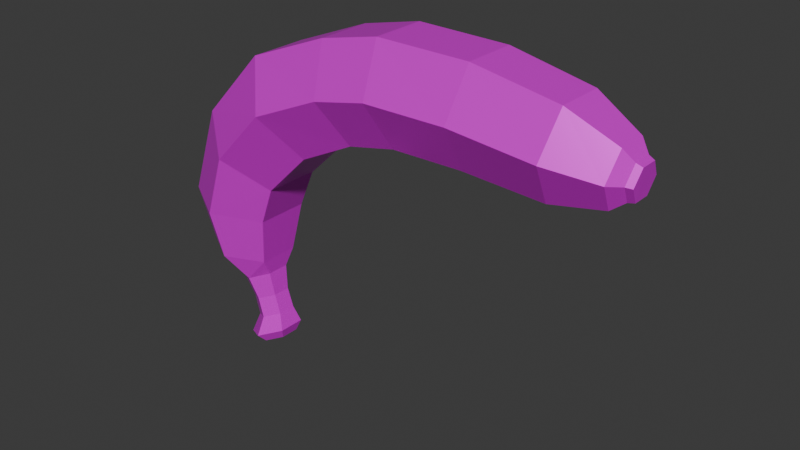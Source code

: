 # Source: banana.blend  (saved by Blender 4.2.66; exported with 4.5.12 LTS)
import bpy
from mathutils import Matrix  # noqa: F401  (used for matrix-valued properties, if any)

bpy.ops.wm.read_factory_settings(use_empty=True)
scene = bpy.context.scene
scene.name = 'Scene'

# ---- collections
col_collection = bpy.data.collections.new('Collection'); scene.collection.children.link(col_collection)

# ---- images (referenced by path relative to the original .blend; pixels are not part of the script)
import os
ASSET_DIR = os.environ.get("B2B_ASSET_DIR", "")  # directory of the original .blend (textures are referenced by path, not embedded)
HERE = os.path.dirname(os.path.abspath(__file__))  # packed textures are extracted next to this script under _unpacked/

def load_image(name, relpath, width, height, colorspace="sRGB"):
    """Load a texture the original file referenced (path relative to the .blend, or extracted next to this script)."""
    p = next((c for c in (os.path.join(HERE, relpath), os.path.join(ASSET_DIR, relpath)) if relpath and os.path.exists(c)), "")
    if p:
        img = bpy.data.images.load(p, check_existing=True)
        img.name = name
    else:  # same state as the original file: an image datablock whose file is absent (Cycles renders it pink)
        img = bpy.data.images.new(name, width, height)
        img.source = "FILE"
        img.filepath = "//" + (relpath or name)
    img.colorspace_settings.name = colorspace
    return img
img_banana_texture_png = load_image('banana_texture.png', 'banana_texture.png', 1024, 1024, 'sRGB')
img_banana_roughness_png = load_image('banana_roughness.png', 'banana_roughness.png', 1024, 1024, 'sRGB')
img_banana_bump_png = load_image('banana_bump.png', 'banana_bump.png', 1024, 1024, 'sRGB')
img_banana_metallic_png = load_image('banana_metallic.png', 'banana_metallic.png', 1024, 1024, 'sRGB')

# ---- materials (node trees are filled in below, after node groups)
mat_material_001 = bpy.data.materials.new('Material.001')

# ---- material node trees
mat_material_001.use_nodes = True; mat_material_001.node_tree.nodes.clear()
_N = mat_material_001.node_tree.nodes; _L = mat_material_001.node_tree.links
n0 = _N.new('ShaderNodeBsdfPrincipled'); n0.name = 'Principled BSDF'; n0.location = (10, 300)
n1 = _N.new('ShaderNodeOutputMaterial'); n1.name = 'Material Output'; n1.location = (416, 253)
n2 = _N.new('ShaderNodeTexImage'); n2.name = 'Image Texture'; n2.location = (-407, 273)
n2.hide = True
n2.image = img_banana_texture_png
n3 = _N.new('ShaderNodeTexImage'); n3.name = 'Image Texture.001'; n3.location = (-406, 176)
n3.hide = True
n3.image = img_banana_roughness_png
n4 = _N.new('ShaderNodeTexImage'); n4.name = 'Image Texture.002'; n4.location = (-427, -68)
n4.hide = True
n4.image = img_banana_bump_png
n5 = _N.new('ShaderNodeDisplacement'); n5.name = 'Displacement'; n5.location = (40, -68)
n5.hide = True
n5.inputs[2].default_value = 1.0
n6 = _N.new('ShaderNodeTexImage'); n6.name = 'Image Texture.003'; n6.location = (-407, 227)
n6.image = img_banana_metallic_png
_L.new(n0.outputs[0], n1.inputs[0])
_L.new(n2.outputs[0], n0.inputs[0])
_L.new(n4.outputs[0], n5.inputs[0])
_L.new(n5.outputs[0], n1.inputs[2])
_L.new(n6.outputs[0], n0.inputs[1])
_L.new(n3.outputs[0], n0.inputs[2])
n1.is_active_output = True

# ---- world
world_world = bpy.data.worlds.new('World'); scene.world = world_world
world_world.use_nodes = True; world_world.node_tree.nodes.clear()
_N = world_world.node_tree.nodes; _L = world_world.node_tree.links
n0 = _N.new('ShaderNodeOutputWorld'); n0.name = 'World Output'; n0.location = (300, 300)
n1 = _N.new('ShaderNodeBackground'); n1.name = 'Background'; n1.location = (10, 300)
n1.inputs[0].default_value = (0.05088, 0.05088, 0.05088, 1.0)
_L.new(n1.outputs[0], n0.inputs[0])
n0.is_active_output = True
world_world.color = (0.05088, 0.05088, 0.05088)
world_world.sun_shadow_jitter_overblur = 0.0

# ---- meshes
me_cylinder_002 = bpy.data.meshes.new('Cylinder.002')
me_cylinder_002.from_pydata([(-0.04369, 0.007913, 0.1273), (-0.0505, 0.003957, 0.1281), (-0.0505, -0.003957, 0.1281), (-0.04369, -0.007913, 0.1273), (-0.03688, -0.003957, 0.1266), (-0.03688, 0.003957, 0.1266), (-0.05165, 0.004446, 0.1254), (-0.044, 0.008891, 0.1245), (-0.05165, -0.004446, 0.1254), (-0.044, -0.008891, 0.1245), (-0.03635, -0.004446, 0.1237), (-0.03635, 0.004446, 0.1237), (-0.05663, 0.00699, 0.1211), (-0.0446, 0.01398, 0.1197), (-0.05663, -0.00699, 0.1211), (-0.0446, -0.01398, 0.1197), (-0.03257, -0.00699, 0.1184), (-0.03257, 0.00699, 0.1184), (-0.06756, 0.011, 0.1), (-0.04863, 0.02199, 0.09794), (-0.06756, -0.011, 0.1), (-0.04863, -0.02199, 0.09794), (-0.0297, -0.011, 0.09585), (-0.0297, 0.011, 0.09585), (-0.07485, 0.01228, 0.06186), (-0.05361, 0.02457, 0.06065), (-0.07485, -0.01228, 0.06186), (-0.05361, -0.02457, 0.06065), (-0.03237, -0.01228, 0.05944), (-0.03237, 0.01228, 0.05944), (-0.07544, 0.0127, 0.01944), (-0.05379, 0.0254, 0.02334), (-0.07544, -0.0127, 0.01944), (-0.05379, -0.0254, 0.02334), (-0.03215, -0.0127, 0.02724), (-0.03215, 0.0127, 0.02724), (-0.06918, 0.0127, -0.008605), (-0.04826, 0.0254, -0.001803), (-0.06918, -0.0127, -0.008605), (-0.04826, -0.0254, -0.001803), (-0.02734, -0.0127, 0.005), (-0.02734, 0.0127, 0.005), (-0.05432, 0.01363, -0.04621), (-0.03454, 0.02726, -0.03331), (-0.05432, -0.01363, -0.04621), (-0.03454, -0.02726, -0.03331), (-0.01477, -0.01363, -0.02041), (-0.01477, 0.01363, -0.02041), (-0.02228, 0.01299, -0.07679), (-0.007952, 0.02599, -0.05944), (-0.02228, -0.01299, -0.07679), (-0.007952, -0.02599, -0.05944), (0.006381, -0.01299, -0.04209), (0.006381, 0.01299, -0.04209), (0.01942, 0.01234, -0.09174), (0.02189, 0.02467, -0.07051), (0.01942, -0.01234, -0.09174), (0.02189, -0.02467, -0.07051), (0.02436, -0.01234, -0.04929), (0.02436, 0.01234, -0.04929), (0.04422, 0.009451, -0.08588), (0.04581, 0.0189, -0.06959), (0.04422, -0.009451, -0.08588), (0.04581, -0.0189, -0.06959), (0.04739, -0.009451, -0.0533), (0.04739, 0.009451, -0.0533), (0.06203, 0.00533, -0.07161), (0.05874, 0.01066, -0.06299), (0.06203, -0.005329, -0.07161), (0.05874, -0.01066, -0.06299), (0.05544, -0.005329, -0.05437), (0.05544, 0.00533, -0.05437), (0.08126, 0.00432, -0.06387), (0.07859, 0.00864, -0.05688), (0.08126, -0.00432, -0.06387), (0.07859, -0.00864, -0.05688), (0.07592, -0.00432, -0.04989), (0.07592, 0.00432, -0.04989), (0.07214, -0.004214, -0.06649), (0.06953, -0.008429, -0.05967), (0.06953, 0.008429, -0.05967), (0.07214, 0.004215, -0.06649), (0.06692, 0.004215, -0.05285), (0.06692, -0.004214, -0.05285), (0.09135, 0.006307, -0.06754), (0.08745, 0.01261, -0.05734), (0.09135, -0.006307, -0.06754), (0.08745, -0.01261, -0.05734), (0.08355, -0.006307, -0.04713), (0.08355, 0.006307, -0.04713), (0.09403, 0.004444, -0.06306), (0.09128, 0.008887, -0.05587), (0.09403, -0.004443, -0.06306), (0.09128, -0.008887, -0.05587), (0.08853, -0.004443, -0.04868), (0.08853, 0.004444, -0.04868), (-0.03635, 0.004446, 0.1237), (-0.044, 0.008891, 0.1245), (-0.044, -0.008891, 0.1245), (-0.03635, -0.004446, 0.1237), (-0.05165, 0.004446, 0.1254), (-0.05165, -0.004446, 0.1254), (-0.05266, 0.01288, -0.01681), (-0.05242, 0.01288, -0.0144), (-0.05171, 0.01288, -0.01208), (-0.05057, 0.01288, -0.009946), (-0.04903, 0.01288, -0.008073), (-0.04716, 0.01288, -0.006535), (-0.04502, 0.01288, -0.005393), (-0.0427, 0.01288, -0.004689), (-0.04029, 0.01288, -0.004452), (-0.03788, 0.01288, -0.004689), (-0.03556, 0.01288, -0.005393), (-0.03342, 0.01288, -0.006535), (-0.03155, 0.01288, -0.008073), (-0.03001, 0.01288, -0.009946), (-0.02887, 0.01288, -0.01208), (-0.02817, 0.01288, -0.0144), (-0.02793, 0.01288, -0.01681), (-0.02817, 0.01288, -0.01923), (-0.02887, 0.01288, -0.02155), (-0.03001, 0.01288, -0.02368), (-0.03155, 0.01288, -0.02556), (-0.03342, 0.01288, -0.02709), (-0.03556, 0.01288, -0.02824), (-0.03788, 0.01288, -0.02894), (-0.04029, 0.01288, -0.02918), (-0.0427, 0.01288, -0.02894), (-0.04502, 0.01288, -0.02824), (-0.04716, 0.01288, -0.02709), (-0.04903, 0.01288, -0.02556), (-0.05057, 0.01288, -0.02368), (-0.05171, 0.01288, -0.02155), (-0.05242, 0.01288, -0.01923), (-0.05146, 0.03208, -0.01681), (-0.05266, 0.03089, -0.01681), (-0.05124, 0.03208, -0.01464), (-0.05242, 0.03089, -0.0144), (-0.05061, 0.03208, -0.01254), (-0.05171, 0.03089, -0.01208), (-0.04958, 0.03208, -0.01061), (-0.05057, 0.03089, -0.009946), (-0.04819, 0.03208, -0.00892), (-0.04903, 0.03089, -0.008073), (-0.0465, 0.03208, -0.007532), (-0.04716, 0.03089, -0.006535), (-0.04457, 0.03208, -0.0065), (-0.04502, 0.03089, -0.005393), (-0.04247, 0.03208, -0.005865), (-0.0427, 0.03089, -0.004689), (-0.04029, 0.03208, -0.00565), (-0.04029, 0.03089, -0.004452), (-0.03811, 0.03208, -0.005865), (-0.03788, 0.03089, -0.004689), (-0.03602, 0.03208, -0.0065), (-0.03556, 0.03089, -0.005393), (-0.03409, 0.03208, -0.007532), (-0.03342, 0.03089, -0.006535), (-0.0324, 0.03208, -0.00892), (-0.03155, 0.03089, -0.008073), (-0.03101, 0.03208, -0.01061), (-0.03001, 0.03089, -0.009946), (-0.02998, 0.03208, -0.01254), (-0.02887, 0.03089, -0.01208), (-0.02934, 0.03208, -0.01464), (-0.02817, 0.03089, -0.0144), (-0.02913, 0.03208, -0.01681), (-0.02793, 0.03089, -0.01681), (-0.02934, 0.03208, -0.01899), (-0.02817, 0.03089, -0.01923), (-0.02998, 0.03208, -0.02109), (-0.02887, 0.03089, -0.02155), (-0.03101, 0.03208, -0.02302), (-0.03001, 0.03089, -0.02368), (-0.0324, 0.03208, -0.02471), (-0.03155, 0.03089, -0.02556), (-0.03409, 0.03208, -0.0261), (-0.03342, 0.03089, -0.02709), (-0.03602, 0.03208, -0.02713), (-0.03556, 0.03089, -0.02824), (-0.03811, 0.03208, -0.02776), (-0.03788, 0.03089, -0.02894), (-0.04029, 0.03208, -0.02798), (-0.04029, 0.03089, -0.02918), (-0.04247, 0.03208, -0.02776), (-0.0427, 0.03089, -0.02894), (-0.04457, 0.03208, -0.02713), (-0.04502, 0.03089, -0.02824), (-0.0465, 0.03208, -0.0261), (-0.04716, 0.03089, -0.02709), (-0.04819, 0.03208, -0.02471), (-0.04903, 0.03089, -0.02556), (-0.04958, 0.03208, -0.02302), (-0.05057, 0.03089, -0.02368), (-0.05061, 0.03208, -0.02109), (-0.05171, 0.03089, -0.02155), (-0.05124, 0.03208, -0.01899), (-0.05242, 0.03089, -0.01923)], [], [(1, 2, 3, 4, 5, 0), (8, 6, 12, 14), (97, 96, 11, 7), (99, 98, 9, 10), (101, 100, 6, 8), (96, 99, 10, 11), (98, 101, 8, 9), (100, 97, 7, 6), (12, 13, 19, 18), (11, 10, 16, 17), (9, 8, 14, 15), (6, 7, 13, 12), (7, 11, 17, 13), (10, 9, 15, 16), (23, 22, 28, 29), (13, 17, 23, 19), (16, 15, 21, 22), (14, 12, 18, 20), (17, 16, 22, 23), (15, 14, 20, 21), (25, 29, 35, 31), (21, 20, 26, 27), (18, 19, 25, 24), (19, 23, 29, 25), (22, 21, 27, 28), (20, 18, 24, 26), (35, 34, 40, 41), (28, 27, 33, 34), (26, 24, 30, 32), (29, 28, 34, 35), (27, 26, 32, 33), (24, 25, 31, 30), (37, 41, 47, 43), (33, 32, 38, 39), (30, 31, 37, 36), (31, 35, 41, 37), (34, 33, 39, 40), (32, 30, 36, 38), (47, 46, 52, 53), (40, 39, 45, 46), (38, 36, 42, 44), (41, 40, 46, 47), (39, 38, 44, 45), (36, 37, 43, 42), (49, 53, 59, 55), (45, 44, 50, 51), (42, 43, 49, 48), (43, 47, 53, 49), (46, 45, 51, 52), (44, 42, 48, 50), (59, 58, 64, 65), (52, 51, 57, 58), (50, 48, 54, 56), (53, 52, 58, 59), (51, 50, 56, 57), (48, 49, 55, 54), (64, 63, 69, 70), (57, 56, 62, 63), (54, 55, 61, 60), (55, 59, 65, 61), (58, 57, 63, 64), (56, 54, 60, 62), (79, 78, 74, 75), (62, 60, 66, 68), (65, 64, 70, 71), (63, 62, 68, 69), (60, 61, 67, 66), (61, 65, 71, 67), (74, 72, 84, 86), (81, 80, 73, 72), (80, 82, 77, 73), (83, 79, 75, 76), (78, 81, 72, 74), (82, 83, 76, 77), (71, 70, 83, 82), (68, 66, 81, 78), (70, 69, 79, 83), (67, 71, 82, 80), (66, 67, 80, 81), (69, 68, 78, 79), (85, 89, 95, 91), (77, 76, 88, 89), (75, 74, 86, 87), (72, 73, 85, 84), (73, 77, 89, 85), (76, 75, 87, 88), (90, 91, 95, 94, 93, 92), (88, 87, 93, 94), (86, 84, 90, 92), (89, 88, 94, 95), (87, 86, 92, 93), (84, 85, 91, 90), (1, 0, 97, 100), (3, 2, 101, 98), (5, 4, 99, 96), (2, 1, 100, 101), (4, 3, 98, 99), (0, 5, 96, 97), (197, 133, 102, 135), (139, 104, 105, 141), (141, 105, 106, 143), (143, 106, 107, 145), (145, 107, 108, 147), (147, 108, 109, 149), (149, 109, 110, 151), (151, 110, 111, 153), (153, 111, 112, 155), (155, 112, 113, 157), (157, 113, 114, 159), (159, 114, 115, 161), (161, 115, 116, 163), (163, 116, 117, 165), (165, 117, 118, 167), (167, 118, 119, 169), (169, 119, 120, 171), (171, 120, 121, 173), (173, 121, 122, 175), (175, 122, 123, 177), (177, 123, 124, 179), (179, 124, 125, 181), (181, 125, 126, 183), (183, 126, 127, 185), (185, 127, 128, 187), (187, 128, 129, 189), (189, 129, 130, 191), (191, 130, 131, 193), (193, 131, 132, 195), (195, 132, 133, 197), (103, 102, 133, 132, 131, 130, 129, 128, 127, 126, 125, 124, 123, 122, 121, 120, 119, 118, 117, 116, 115, 114, 113, 112, 111, 110, 109, 108, 107, 106, 105, 104), (137, 103, 104, 139), (135, 102, 103, 137), (135, 137, 136, 134), (137, 139, 138, 136), (139, 141, 140, 138), (141, 143, 142, 140), (143, 145, 144, 142), (145, 147, 146, 144), (147, 149, 148, 146), (149, 151, 150, 148), (151, 153, 152, 150), (153, 155, 154, 152), (155, 157, 156, 154), (157, 159, 158, 156), (159, 161, 160, 158), (161, 163, 162, 160), (163, 165, 164, 162), (165, 167, 166, 164), (167, 169, 168, 166), (169, 171, 170, 168), (171, 173, 172, 170), (173, 175, 174, 172), (175, 177, 176, 174), (177, 179, 178, 176), (179, 181, 180, 178), (181, 183, 182, 180), (183, 185, 184, 182), (185, 187, 186, 184), (187, 189, 188, 186), (189, 191, 190, 188), (191, 193, 192, 190), (193, 195, 194, 192), (195, 197, 196, 194), (197, 135, 134, 196), (134, 136, 138, 140, 142, 144, 146, 148, 150, 152, 154, 156, 158, 160, 162, 164, 166, 168, 170, 172, 174, 176, 178, 180, 182, 184, 186, 188, 190, 192, 194, 196)])
_uv = me_cylinder_002.uv_layers.new(name='UVMap')
_uv.uv.foreach_set('vector', [0.5479, 0.06641, 0.5956, 0.0486, 0.6526, 0.0583, 0.6619, 0.0858, 0.6142, 0.1036, 0.5572, 0.09391, 0.4189, 0.1263, 0.49, 0.1292, 0.49, 0.1531, 0.4044, 0.149, 0.5619, 0.1254, 0.6254, 0.113, 0.6254, 0.113, 0.5619, 0.1254, 0.2951, 0.09435, 0.3538, 0.1146, 0.3537, 0.1146, 0.2951, 0.09438, 0.4189, 0.1262, 0.49, 0.1292, 0.49, 0.1292, 0.4189, 0.1263, 0.6254, 0.113, 0.6818, 0.0943, 0.6818, 0.09433, 0.6254, 0.113, 0.3538, 0.1146, 0.4189, 0.1262, 0.4189, 0.1263, 0.3537, 0.1146, 0.49, 0.1292, 0.5619, 0.1254, 0.5619, 0.1254, 0.49, 0.1292, 0.49, 0.1531, 0.5753, 0.1474, 0.5971, 0.2062, 0.4884, 0.2132, 0.6254, 0.113, 0.6818, 0.09433, 0.7236, 0.1056, 0.6526, 0.1319, 0.3537, 0.1146, 0.4189, 0.1263, 0.4044, 0.149, 0.3248, 0.1344, 0.49, 0.1292, 0.5619, 0.1254, 0.5753, 0.1474, 0.49, 0.1531, 0.5619, 0.1254, 0.6254, 0.113, 0.6526, 0.1319, 0.5753, 0.1474, 0.2951, 0.09438, 0.3537, 0.1146, 0.3248, 0.1344, 0.2509, 0.1066, 0.7104, 0.1889, 0.8372, 0.1573, 0.9359, 0.2694, 0.7646, 0.2882, 0.5753, 0.1474, 0.6526, 0.1319, 0.7104, 0.1889, 0.5971, 0.2062, 0.2509, 0.1066, 0.3248, 0.1344, 0.2667, 0.194, 0.1401, 0.1638, 0.4044, 0.149, 0.49, 0.1531, 0.4884, 0.2132, 0.3784, 0.2094, 0.6526, 0.1319, 0.7236, 0.1056, 0.8372, 0.1573, 0.7104, 0.1889, 0.3248, 0.1344, 0.4044, 0.149, 0.3784, 0.2094, 0.2667, 0.194, 0.6155, 0.2974, 0.7646, 0.2882, 0.7864, 0.3889, 0.6204, 0.3952, 0.2667, 0.194, 0.3784, 0.2094, 0.3556, 0.2983, 0.2179, 0.2917, 0.4884, 0.2132, 0.5971, 0.2062, 0.6155, 0.2974, 0.4831, 0.3002, 0.5971, 0.2062, 0.7104, 0.1889, 0.7646, 0.2882, 0.6155, 0.2974, 0.1401, 0.1638, 0.2667, 0.194, 0.2179, 0.2917, 0.0523, 0.2782, 0.3784, 0.2094, 0.4884, 0.2132, 0.4831, 0.3002, 0.3556, 0.2983, 0.7864, 0.3889, 0.9769, 0.3808, 0.9872, 0.4621, 0.7933, 0.4647, 0.0523, 0.2782, 0.2179, 0.2917, 0.2023, 0.3958, 0.02235, 0.3897, 0.3556, 0.2983, 0.4831, 0.3002, 0.4803, 0.3991, 0.3482, 0.3988, 0.7646, 0.2882, 0.9359, 0.2694, 0.9769, 0.3808, 0.7864, 0.3889, 0.2179, 0.2917, 0.3556, 0.2983, 0.3482, 0.3988, 0.2023, 0.3958, 0.4831, 0.3002, 0.6155, 0.2974, 0.6204, 0.3952, 0.4803, 0.3991, 0.6218, 0.4649, 0.7933, 0.4647, 0.7908, 0.5585, 0.6154, 0.5539, 0.2023, 0.3958, 0.3482, 0.3988, 0.349, 0.4669, 0.2012, 0.4701, 0.4803, 0.3991, 0.6204, 0.3952, 0.6218, 0.4649, 0.4804, 0.4655, 0.6204, 0.3952, 0.7864, 0.3889, 0.7933, 0.4647, 0.6218, 0.4649, 0.02235, 0.3897, 0.2023, 0.3958, 0.2012, 0.4701, 0.01458, 0.4728, 0.3482, 0.3988, 0.4803, 0.3991, 0.4804, 0.4655, 0.349, 0.4669, 0.7908, 0.5585, 0.992, 0.5647, 0.9502, 0.6735, 0.7625, 0.6557, 0.01458, 0.4728, 0.2012, 0.4701, 0.2174, 0.5643, 0.01638, 0.5803, 0.349, 0.4669, 0.4804, 0.4655, 0.4797, 0.554, 0.3613, 0.5557, 0.7933, 0.4647, 0.9872, 0.4621, 0.992, 0.5647, 0.7908, 0.5585, 0.2012, 0.4701, 0.349, 0.4669, 0.3613, 0.5557, 0.2174, 0.5643, 0.4804, 0.4655, 0.6218, 0.4649, 0.6154, 0.5539, 0.4797, 0.554, 0.6059, 0.6423, 0.7625, 0.6557, 0.736, 0.7156, 0.5949, 0.7118, 0.2174, 0.5643, 0.3613, 0.5557, 0.3793, 0.6421, 0.2558, 0.6582, 0.4797, 0.554, 0.6154, 0.5539, 0.6059, 0.6423, 0.4877, 0.6376, 0.6154, 0.5539, 0.7908, 0.5585, 0.7625, 0.6557, 0.6059, 0.6423, 0.01638, 0.5803, 0.2174, 0.5643, 0.2558, 0.6582, 0.08701, 0.6907, 0.3613, 0.5557, 0.4797, 0.554, 0.4877, 0.6376, 0.3793, 0.6421, 0.736, 0.7156, 0.9077, 0.7384, 0.8237, 0.8125, 0.6943, 0.7869, 0.08701, 0.6907, 0.2558, 0.6582, 0.2994, 0.7303, 0.1466, 0.7541, 0.3793, 0.6421, 0.4877, 0.6376, 0.4939, 0.7132, 0.4036, 0.72, 0.7625, 0.6557, 0.9502, 0.6735, 0.9077, 0.7384, 0.736, 0.7156, 0.2558, 0.6582, 0.3793, 0.6421, 0.4036, 0.72, 0.2994, 0.7303, 0.4877, 0.6376, 0.6059, 0.6423, 0.5949, 0.7118, 0.4939, 0.7132, 0.241, 0.8241, 0.3357, 0.7857, 0.3589, 0.837, 0.2769, 0.8519, 0.2994, 0.7303, 0.4036, 0.72, 0.4191, 0.7658, 0.3357, 0.7857, 0.4939, 0.7132, 0.5949, 0.7118, 0.5908, 0.7672, 0.5027, 0.7602, 0.5949, 0.7118, 0.736, 0.7156, 0.6943, 0.7869, 0.5908, 0.7672, 0.1466, 0.7541, 0.2994, 0.7303, 0.3357, 0.7857, 0.241, 0.8241, 0.4036, 0.72, 0.4939, 0.7132, 0.5027, 0.7602, 0.4191, 0.7658, 0.3878, 0.8798, 0.4598, 0.8724, 0.4758, 0.9065, 0.4072, 0.915, 0.4191, 0.7658, 0.5027, 0.7602, 0.5194, 0.8239, 0.4423, 0.8313, 0.6943, 0.7869, 0.8237, 0.8125, 0.7679, 0.8333, 0.6904, 0.8179, 0.3357, 0.7857, 0.4191, 0.7658, 0.4423, 0.8313, 0.3589, 0.837, 0.5027, 0.7602, 0.5908, 0.7672, 0.6017, 0.8177, 0.5194, 0.8239, 0.5908, 0.7672, 0.6943, 0.7869, 0.6904, 0.8179, 0.6017, 0.8177, 0.4758, 0.9065, 0.5404, 0.9014, 0.5476, 0.9304, 0.4996, 0.9366, 0.5304, 0.8656, 0.6022, 0.8618, 0.6051, 0.8964, 0.5404, 0.9014, 0.6022, 0.8618, 0.672, 0.862, 0.6667, 0.8943, 0.6051, 0.8964, 0.3204, 0.8891, 0.3878, 0.8798, 0.4072, 0.915, 0.3396, 0.9215, 0.4598, 0.8724, 0.5304, 0.8656, 0.5404, 0.9014, 0.4758, 0.9065, 0.672, 0.862, 0.733, 0.868, 0.7234, 0.8966, 0.6667, 0.8943, 0.6904, 0.8179, 0.7679, 0.8333, 0.733, 0.868, 0.672, 0.862, 0.4423, 0.8313, 0.5194, 0.8239, 0.5304, 0.8656, 0.4598, 0.8724, 0.2769, 0.8519, 0.3589, 0.837, 0.3878, 0.8798, 0.3204, 0.8891, 0.6017, 0.8177, 0.6904, 0.8179, 0.672, 0.862, 0.6022, 0.8618, 0.5194, 0.8239, 0.6017, 0.8177, 0.6022, 0.8618, 0.5304, 0.8656, 0.3589, 0.837, 0.4423, 0.8313, 0.4598, 0.8724, 0.3878, 0.8798, 0.5972, 0.9221, 0.6577, 0.9169, 0.6578, 0.9306, 0.6048, 0.9363, 0.6667, 0.8943, 0.7234, 0.8966, 0.7308, 0.9205, 0.6577, 0.9169, 0.4072, 0.915, 0.4758, 0.9065, 0.4996, 0.9366, 0.4393, 0.9403, 0.5404, 0.9014, 0.6051, 0.8964, 0.5972, 0.9221, 0.5476, 0.9304, 0.6051, 0.8964, 0.6667, 0.8943, 0.6577, 0.9169, 0.5972, 0.9221, 0.3396, 0.9215, 0.4072, 0.915, 0.4393, 0.9403, 0.3584, 0.9498, 0.6371, 0.9739, 0.6201, 0.9497, 0.6578, 0.9306, 0.7125, 0.9356, 0.7295, 0.9598, 0.6918, 0.979, 0.3584, 0.9498, 0.4393, 0.9403, 0.4471, 0.9574, 0.3819, 0.9655, 0.4996, 0.9366, 0.5476, 0.9304, 0.5545, 0.9413, 0.5066, 0.9501, 0.6577, 0.9169, 0.7308, 0.9205, 0.7125, 0.9356, 0.6578, 0.9306, 0.4393, 0.9403, 0.4996, 0.9366, 0.5066, 0.9501, 0.4471, 0.9574, 0.5476, 0.9304, 0.5972, 0.9221, 0.6048, 0.9363, 0.5545, 0.9413, 0.4889, 0.117, 0.5553, 0.1127, 0.5619, 0.1254, 0.49, 0.1292, 0.3649, 0.1047, 0.4241, 0.1145, 0.4189, 0.1262, 0.3538, 0.1146, 0.6142, 0.1036, 0.6619, 0.0858, 0.6818, 0.0943, 0.6254, 0.113, 0.4241, 0.1145, 0.4889, 0.117, 0.49, 0.1292, 0.4189, 0.1262, 0.3135, 0.08657, 0.3649, 0.1047, 0.3538, 0.1146, 0.2951, 0.09435, 0.5553, 0.1127, 0.6142, 0.1036, 0.6254, 0.113, 0.5619, 0.1254, 0.04238, 0.9214, 0.04257, 0.9952, 0.03265, 0.9952, 0.03246, 0.9215, 0.01262, 0.9215, 0.0128, 0.9952, 0.002884, 0.9953, 0.002698, 0.9215, 0.3202, 0.9207, 0.3203, 0.9945, 0.3104, 0.9945, 0.3102, 0.9208, 0.3102, 0.9208, 0.3104, 0.9945, 0.3005, 0.9945, 0.3003, 0.9208, 0.3003, 0.9208, 0.3005, 0.9945, 0.2906, 0.9945, 0.2904, 0.9208, 0.2904, 0.9208, 0.2906, 0.9945, 0.2807, 0.9946, 0.2805, 0.9208, 0.2805, 0.9208, 0.2807, 0.9946, 0.2707, 0.9946, 0.2705, 0.9209, 0.2706, 0.9209, 0.2707, 0.9946, 0.2608, 0.9946, 0.2606, 0.9209, 0.2606, 0.9209, 0.2608, 0.9946, 0.2509, 0.9946, 0.2507, 0.9209, 0.2507, 0.9209, 0.2509, 0.9946, 0.241, 0.9947, 0.2408, 0.9209, 0.2408, 0.9209, 0.241, 0.9947, 0.2311, 0.9947, 0.2309, 0.921, 0.2309, 0.921, 0.2311, 0.9947, 0.2211, 0.9947, 0.2209, 0.921, 0.2209, 0.921, 0.2211, 0.9947, 0.2112, 0.9947, 0.211, 0.921, 0.211, 0.921, 0.2112, 0.9947, 0.2013, 0.9948, 0.2011, 0.921, 0.2011, 0.921, 0.2013, 0.9948, 0.1914, 0.9948, 0.1912, 0.9211, 0.1912, 0.9211, 0.1914, 0.9948, 0.1815, 0.9948, 0.1813, 0.9211, 0.1813, 0.9211, 0.1815, 0.9948, 0.1715, 0.9948, 0.1713, 0.9211, 0.1713, 0.9211, 0.1715, 0.9948, 0.1616, 0.9949, 0.1614, 0.9211, 0.1614, 0.9211, 0.1616, 0.9949, 0.1517, 0.9949, 0.1515, 0.9212, 0.1515, 0.9212, 0.1517, 0.9949, 0.1418, 0.9949, 0.1416, 0.9212, 0.1416, 0.9212, 0.1418, 0.9949, 0.1318, 0.9949, 0.1317, 0.9212, 0.1317, 0.9212, 0.1318, 0.9949, 0.1219, 0.995, 0.1217, 0.9212, 0.1217, 0.9212, 0.1219, 0.995, 0.112, 0.995, 0.1118, 0.9213, 0.1118, 0.9213, 0.112, 0.995, 0.1021, 0.995, 0.1019, 0.9213, 0.1019, 0.9213, 0.1021, 0.995, 0.09217, 0.995, 0.09198, 0.9213, 0.09198, 0.9213, 0.09217, 0.995, 0.08225, 0.9951, 0.08206, 0.9213, 0.08206, 0.9213, 0.08225, 0.9951, 0.07233, 0.9951, 0.07214, 0.9214, 0.07214, 0.9214, 0.07233, 0.9951, 0.06241, 0.9951, 0.06222, 0.9214, 0.06222, 0.9214, 0.06241, 0.9951, 0.05249, 0.9951, 0.0523, 0.9214, 0.0523, 0.9214, 0.05249, 0.9951, 0.04257, 0.9952, 0.04238, 0.9214, 0.1982, 0.842, 0.202, 0.8511, 0.204, 0.8608, 0.204, 0.8708, 0.2021, 0.8805, 0.1983, 0.8897, 0.1928, 0.8979, 0.1858, 0.905, 0.1776, 0.9105, 0.1685, 0.9143, 0.1587, 0.9163, 0.1488, 0.9163, 0.1391, 0.9144, 0.1299, 0.9106, 0.1216, 0.9051, 0.1146, 0.8981, 0.1091, 0.8899, 0.1053, 0.8807, 0.1033, 0.871, 0.1033, 0.8611, 0.1052, 0.8514, 0.109, 0.8422, 0.1144, 0.8339, 0.1214, 0.8269, 0.1297, 0.8214, 0.1388, 0.8175, 0.1486, 0.8156, 0.1585, 0.8155, 0.1682, 0.8175, 0.1774, 0.8212, 0.1856, 0.8267, 0.1927, 0.8337, 0.02254, 0.9215, 0.02273, 0.9952, 0.0128, 0.9952, 0.01262, 0.9215, 0.03246, 0.9215, 0.03265, 0.9952, 0.02273, 0.9952, 0.02254, 0.9215, 0.03246, 0.9215, 0.02254, 0.9215, 0.02301, 0.9166, 0.03197, 0.9166, 0.02254, 0.9215, 0.01262, 0.9215, 0.01309, 0.9166, 0.02205, 0.9166, 0.01262, 0.9215, 0.002698, 0.9215, 0.003167, 0.9167, 0.01213, 0.9166, 0.3202, 0.9207, 0.3102, 0.9208, 0.3107, 0.9159, 0.3197, 0.9159, 0.3102, 0.9208, 0.3003, 0.9208, 0.3008, 0.9159, 0.3097, 0.9159, 0.3003, 0.9208, 0.2904, 0.9208, 0.2909, 0.9159, 0.2998, 0.9159, 0.2904, 0.9208, 0.2805, 0.9208, 0.2809, 0.916, 0.2899, 0.9159, 0.2805, 0.9208, 0.2705, 0.9209, 0.271, 0.916, 0.28, 0.916, 0.2706, 0.9209, 0.2606, 0.9209, 0.2611, 0.916, 0.2701, 0.916, 0.2606, 0.9209, 0.2507, 0.9209, 0.2512, 0.916, 0.2601, 0.916, 0.2507, 0.9209, 0.2408, 0.9209, 0.2413, 0.9161, 0.2502, 0.916, 0.2408, 0.9209, 0.2309, 0.921, 0.2313, 0.9161, 0.2403, 0.9161, 0.2309, 0.921, 0.2209, 0.921, 0.2214, 0.9161, 0.2304, 0.9161, 0.2209, 0.921, 0.211, 0.921, 0.2115, 0.9161, 0.2205, 0.9161, 0.211, 0.921, 0.2011, 0.921, 0.2016, 0.9162, 0.2105, 0.9161, 0.2011, 0.921, 0.1912, 0.9211, 0.1917, 0.9162, 0.2006, 0.9162, 0.1912, 0.9211, 0.1813, 0.9211, 0.1817, 0.9162, 0.1907, 0.9162, 0.1813, 0.9211, 0.1713, 0.9211, 0.1718, 0.9162, 0.1808, 0.9162, 0.1713, 0.9211, 0.1614, 0.9211, 0.1619, 0.9163, 0.1709, 0.9162, 0.1614, 0.9211, 0.1515, 0.9212, 0.152, 0.9163, 0.1609, 0.9163, 0.1515, 0.9212, 0.1416, 0.9212, 0.1421, 0.9163, 0.151, 0.9163, 0.1416, 0.9212, 0.1317, 0.9212, 0.1321, 0.9163, 0.1411, 0.9163, 0.1317, 0.9212, 0.1217, 0.9212, 0.1222, 0.9164, 0.1312, 0.9163, 0.1217, 0.9212, 0.1118, 0.9213, 0.1123, 0.9164, 0.1213, 0.9164, 0.1118, 0.9213, 0.1019, 0.9213, 0.1024, 0.9164, 0.1113, 0.9164, 0.1019, 0.9213, 0.09198, 0.9213, 0.09245, 0.9164, 0.1014, 0.9164, 0.09198, 0.9213, 0.08206, 0.9213, 0.08253, 0.9165, 0.09149, 0.9164, 0.08206, 0.9213, 0.07214, 0.9214, 0.07261, 0.9165, 0.08157, 0.9165, 0.07214, 0.9214, 0.06222, 0.9214, 0.06269, 0.9165, 0.07165, 0.9165, 0.06222, 0.9214, 0.0523, 0.9214, 0.05277, 0.9165, 0.06173, 0.9165, 0.0523, 0.9214, 0.04238, 0.9214, 0.04285, 0.9166, 0.05181, 0.9165, 0.04238, 0.9214, 0.03246, 0.9215, 0.03293, 0.9166, 0.04189, 0.9166, 0.08818, 0.8371, 0.09317, 0.8445, 0.09662, 0.8528, 0.09839, 0.8616, 0.09841, 0.8705, 0.09669, 0.8793, 0.09328, 0.8876, 0.08832, 0.8951, 0.082, 0.9014, 0.07457, 0.9064, 0.0663, 0.9099, 0.05751, 0.9116, 0.04856, 0.9117, 0.03976, 0.9099, 0.03148, 0.9065, 0.02402, 0.9016, 0.01767, 0.8953, 0.01267, 0.8878, 0.009221, 0.8796, 0.007451, 0.8708, 0.007428, 0.8618, 0.009154, 0.853, 0.01256, 0.8447, 0.01752, 0.8373, 0.02384, 0.8309, 0.03128, 0.8259, 0.03954, 0.8225, 0.04833, 0.8207, 0.05729, 0.8207, 0.06608, 0.8224, 0.07436, 0.8258, 0.08182, 0.8308])
me_cylinder_002.materials.append(mat_material_001)
me_cylinder_002.update()

# ---- objects
ob_empty = bpy.data.objects.new('Empty', None)
ob_cylinder = bpy.data.objects.new('Cylinder', me_cylinder_002)

# ---- transforms, parenting, visibility, modifiers, constraints
ob_empty.location = (0.0, 0.0, 0.0)
ob_empty.rotation_euler = (1.571, 0.0, 0.0)
ob_empty.scale = (0.06766, 0.06766, 0.06766)
ob_empty.empty_display_type = 'IMAGE'
ob_empty.empty_display_size = 5.0
ob_cylinder.location = (0.0, 0.0, 0.0)
ob_cylinder.rotation_euler = (-0.0, 1.571, 0.0)

# ---- collection membership
col_collection.objects.link(ob_empty)
col_collection.objects.link(ob_cylinder)

# ---- scene / render settings (as saved in the file)
scene.frame_start = 1; scene.frame_end = 250; scene.frame_set(1)
scene.render.engine = 'BLENDER_EEVEE_NEXT'
bpy.context.view_layer.update()

# ---- added for rendering (the .blend has no active camera and no usable light): camera, sun
cam_auto = bpy.data.cameras.new('AutoCamera')
cam_auto.lens = 50.0
cam_auto.sensor_width = 36.0
cam_auto.clip_end = 1000.0
ob_auto_camera = bpy.data.objects.new('AutoCamera', cam_auto)
scene.collection.objects.link(ob_auto_camera)
ob_auto_camera.location = (0.280806, -0.312742, 0.200808)
ob_auto_camera.rotation_euler = (1.09748, -7.21219e-08, 0.694738)
scene.camera = ob_auto_camera
light_auto_sun = bpy.data.lights.new('AutoSun', 'SUN')
light_auto_sun.energy = 3.0
light_auto_sun.angle = 0.0523599
ob_auto_sun = bpy.data.objects.new('AutoSun', light_auto_sun)
scene.collection.objects.link(ob_auto_sun)
ob_auto_sun.rotation_euler = (0.872665, 0.174533, 0.523599)
bpy.context.view_layer.update()
